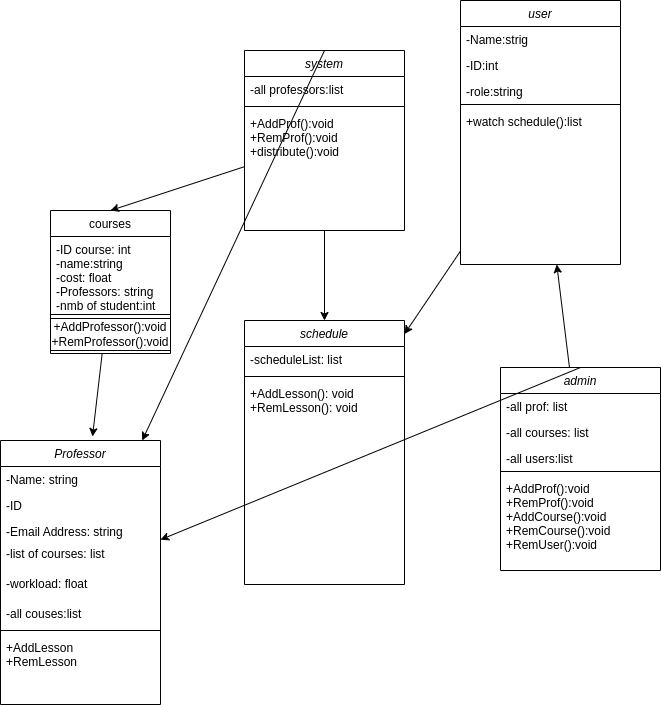

The diagram above was exported from draw.io. Its source (the exported page's mxGraphModel, read from the mxfile embedded in the PNG):
<mxGraphModel dx="1386" dy="840" grid="1" gridSize="10" guides="1" tooltips="1" connect="1" arrows="1" fold="1" page="1" pageScale="1" pageWidth="827" pageHeight="1169" math="0" shadow="0">
  <root>
    <mxCell id="WIyWlLk6GJQsqaUBKTNV-0" />
    <mxCell id="WIyWlLk6GJQsqaUBKTNV-1" parent="WIyWlLk6GJQsqaUBKTNV-0" />
    <mxCell id="zkfFHV4jXpPFQw0GAbJ--0" value="Professor" style="swimlane;fontStyle=2;align=center;verticalAlign=top;childLayout=stackLayout;horizontal=1;startSize=26;horizontalStack=0;resizeParent=1;resizeLast=0;collapsible=1;marginBottom=0;rounded=0;shadow=0;strokeWidth=1;" parent="WIyWlLk6GJQsqaUBKTNV-1" vertex="1">
      <mxGeometry x="90" y="540" width="160" height="264" as="geometry">
        <mxRectangle x="230" y="140" width="160" height="26" as="alternateBounds" />
      </mxGeometry>
    </mxCell>
    <mxCell id="zkfFHV4jXpPFQw0GAbJ--1" value="-Name: string" style="text;align=left;verticalAlign=top;spacingLeft=4;spacingRight=4;overflow=hidden;rotatable=0;points=[[0,0.5],[1,0.5]];portConstraint=eastwest;" parent="zkfFHV4jXpPFQw0GAbJ--0" vertex="1">
      <mxGeometry y="26" width="160" height="26" as="geometry" />
    </mxCell>
    <mxCell id="zkfFHV4jXpPFQw0GAbJ--2" value="-ID" style="text;align=left;verticalAlign=top;spacingLeft=4;spacingRight=4;overflow=hidden;rotatable=0;points=[[0,0.5],[1,0.5]];portConstraint=eastwest;rounded=0;shadow=0;html=0;" parent="zkfFHV4jXpPFQw0GAbJ--0" vertex="1">
      <mxGeometry y="52" width="160" height="26" as="geometry" />
    </mxCell>
    <mxCell id="xgsYxusqr2s52Orevr7c-6" value="-Email Address: string" style="text;align=left;verticalAlign=top;spacingLeft=4;spacingRight=4;overflow=hidden;rotatable=0;points=[[0,0.5],[1,0.5]];portConstraint=eastwest;rounded=0;shadow=0;html=0;" vertex="1" parent="zkfFHV4jXpPFQw0GAbJ--0">
      <mxGeometry y="78" width="160" height="22" as="geometry" />
    </mxCell>
    <mxCell id="zkfFHV4jXpPFQw0GAbJ--3" value="-list of courses: list" style="text;align=left;verticalAlign=top;spacingLeft=4;spacingRight=4;overflow=hidden;rotatable=0;points=[[0,0.5],[1,0.5]];portConstraint=eastwest;rounded=0;shadow=0;html=0;" parent="zkfFHV4jXpPFQw0GAbJ--0" vertex="1">
      <mxGeometry y="100" width="160" height="30" as="geometry" />
    </mxCell>
    <mxCell id="xgsYxusqr2s52Orevr7c-7" value="-workload: float" style="text;align=left;verticalAlign=top;spacingLeft=4;spacingRight=4;overflow=hidden;rotatable=0;points=[[0,0.5],[1,0.5]];portConstraint=eastwest;rounded=0;shadow=0;html=0;" vertex="1" parent="zkfFHV4jXpPFQw0GAbJ--0">
      <mxGeometry y="130" width="160" height="30" as="geometry" />
    </mxCell>
    <mxCell id="xgsYxusqr2s52Orevr7c-19" value="-all couses:list" style="text;align=left;verticalAlign=top;spacingLeft=4;spacingRight=4;overflow=hidden;rotatable=0;points=[[0,0.5],[1,0.5]];portConstraint=eastwest;" vertex="1" parent="zkfFHV4jXpPFQw0GAbJ--0">
      <mxGeometry y="160" width="160" height="26" as="geometry" />
    </mxCell>
    <mxCell id="zkfFHV4jXpPFQw0GAbJ--4" value="" style="line;html=1;strokeWidth=1;align=left;verticalAlign=middle;spacingTop=-1;spacingLeft=3;spacingRight=3;rotatable=0;labelPosition=right;points=[];portConstraint=eastwest;" parent="zkfFHV4jXpPFQw0GAbJ--0" vertex="1">
      <mxGeometry y="186" width="160" height="8" as="geometry" />
    </mxCell>
    <mxCell id="zkfFHV4jXpPFQw0GAbJ--5" value="+AddLesson&#10;+RemLesson" style="text;align=left;verticalAlign=top;spacingLeft=4;spacingRight=4;overflow=hidden;rotatable=0;points=[[0,0.5],[1,0.5]];portConstraint=eastwest;" parent="zkfFHV4jXpPFQw0GAbJ--0" vertex="1">
      <mxGeometry y="194" width="160" height="42" as="geometry" />
    </mxCell>
    <mxCell id="xgsYxusqr2s52Orevr7c-11" value="courses" style="swimlane;fontStyle=0;align=center;verticalAlign=top;childLayout=stackLayout;horizontal=1;startSize=26;horizontalStack=0;resizeParent=1;resizeLast=0;collapsible=1;marginBottom=0;rounded=0;shadow=0;strokeWidth=1;" vertex="1" parent="WIyWlLk6GJQsqaUBKTNV-1">
      <mxGeometry x="140" y="310" width="120" height="143" as="geometry">
        <mxRectangle x="550" y="140" width="160" height="26" as="alternateBounds" />
      </mxGeometry>
    </mxCell>
    <mxCell id="xgsYxusqr2s52Orevr7c-12" value="-ID course: int&#10;-name:string&#10;-cost: float&#10;-Professors: string&#10;-nmb of student:int" style="text;align=left;verticalAlign=top;spacingLeft=4;spacingRight=4;overflow=hidden;rotatable=0;points=[[0,0.5],[1,0.5]];portConstraint=eastwest;" vertex="1" parent="xgsYxusqr2s52Orevr7c-11">
      <mxGeometry y="26" width="120" height="74" as="geometry" />
    </mxCell>
    <mxCell id="xgsYxusqr2s52Orevr7c-13" value="" style="line;html=1;strokeWidth=1;align=left;verticalAlign=middle;spacingTop=-1;spacingLeft=3;spacingRight=3;rotatable=0;labelPosition=right;points=[];portConstraint=eastwest;" vertex="1" parent="xgsYxusqr2s52Orevr7c-11">
      <mxGeometry y="100" width="120" height="8" as="geometry" />
    </mxCell>
    <mxCell id="xgsYxusqr2s52Orevr7c-17" value="+AddProfessor():void&lt;div&gt;+RemProfessor():void&lt;/div&gt;" style="whiteSpace=wrap;html=1;" vertex="1" parent="xgsYxusqr2s52Orevr7c-11">
      <mxGeometry y="108" width="120" height="32" as="geometry" />
    </mxCell>
    <mxCell id="xgsYxusqr2s52Orevr7c-18" value="system" style="swimlane;fontStyle=2;align=center;verticalAlign=top;childLayout=stackLayout;horizontal=1;startSize=26;horizontalStack=0;resizeParent=1;resizeLast=0;collapsible=1;marginBottom=0;rounded=0;shadow=0;strokeWidth=1;" vertex="1" parent="WIyWlLk6GJQsqaUBKTNV-1">
      <mxGeometry x="334" y="150" width="160" height="180" as="geometry">
        <mxRectangle x="230" y="140" width="160" height="26" as="alternateBounds" />
      </mxGeometry>
    </mxCell>
    <mxCell id="xgsYxusqr2s52Orevr7c-20" value="-all professors:list" style="text;align=left;verticalAlign=top;spacingLeft=4;spacingRight=4;overflow=hidden;rotatable=0;points=[[0,0.5],[1,0.5]];portConstraint=eastwest;rounded=0;shadow=0;html=0;" vertex="1" parent="xgsYxusqr2s52Orevr7c-18">
      <mxGeometry y="26" width="160" height="26" as="geometry" />
    </mxCell>
    <mxCell id="xgsYxusqr2s52Orevr7c-24" value="" style="line;html=1;strokeWidth=1;align=left;verticalAlign=middle;spacingTop=-1;spacingLeft=3;spacingRight=3;rotatable=0;labelPosition=right;points=[];portConstraint=eastwest;" vertex="1" parent="xgsYxusqr2s52Orevr7c-18">
      <mxGeometry y="52" width="160" height="8" as="geometry" />
    </mxCell>
    <mxCell id="xgsYxusqr2s52Orevr7c-25" value="+AddProf():void&#10;+RemProf():void&#10;+distribute():void" style="text;align=left;verticalAlign=top;spacingLeft=4;spacingRight=4;overflow=hidden;rotatable=0;points=[[0,0.5],[1,0.5]];portConstraint=eastwest;" vertex="1" parent="xgsYxusqr2s52Orevr7c-18">
      <mxGeometry y="60" width="160" height="94" as="geometry" />
    </mxCell>
    <mxCell id="xgsYxusqr2s52Orevr7c-26" value="admin" style="swimlane;fontStyle=2;align=center;verticalAlign=top;childLayout=stackLayout;horizontal=1;startSize=26;horizontalStack=0;resizeParent=1;resizeLast=0;collapsible=1;marginBottom=0;rounded=0;shadow=0;strokeWidth=1;" vertex="1" parent="WIyWlLk6GJQsqaUBKTNV-1">
      <mxGeometry x="590" y="467" width="160" height="203" as="geometry">
        <mxRectangle x="230" y="140" width="160" height="26" as="alternateBounds" />
      </mxGeometry>
    </mxCell>
    <mxCell id="xgsYxusqr2s52Orevr7c-27" value="-all prof: list" style="text;align=left;verticalAlign=top;spacingLeft=4;spacingRight=4;overflow=hidden;rotatable=0;points=[[0,0.5],[1,0.5]];portConstraint=eastwest;" vertex="1" parent="xgsYxusqr2s52Orevr7c-26">
      <mxGeometry y="26" width="160" height="26" as="geometry" />
    </mxCell>
    <mxCell id="xgsYxusqr2s52Orevr7c-28" value="-all courses: list" style="text;align=left;verticalAlign=top;spacingLeft=4;spacingRight=4;overflow=hidden;rotatable=0;points=[[0,0.5],[1,0.5]];portConstraint=eastwest;rounded=0;shadow=0;html=0;" vertex="1" parent="xgsYxusqr2s52Orevr7c-26">
      <mxGeometry y="52" width="160" height="26" as="geometry" />
    </mxCell>
    <mxCell id="xgsYxusqr2s52Orevr7c-29" value="-all users:list" style="text;align=left;verticalAlign=top;spacingLeft=4;spacingRight=4;overflow=hidden;rotatable=0;points=[[0,0.5],[1,0.5]];portConstraint=eastwest;rounded=0;shadow=0;html=0;" vertex="1" parent="xgsYxusqr2s52Orevr7c-26">
      <mxGeometry y="78" width="160" height="22" as="geometry" />
    </mxCell>
    <mxCell id="xgsYxusqr2s52Orevr7c-32" value="" style="line;html=1;strokeWidth=1;align=left;verticalAlign=middle;spacingTop=-1;spacingLeft=3;spacingRight=3;rotatable=0;labelPosition=right;points=[];portConstraint=eastwest;" vertex="1" parent="xgsYxusqr2s52Orevr7c-26">
      <mxGeometry y="100" width="160" height="8" as="geometry" />
    </mxCell>
    <mxCell id="xgsYxusqr2s52Orevr7c-33" value="+AddProf():void&#10;+RemProf():void&#10;+AddCourse():void&#10;+RemCourse():void&#10;+RemUser():void&#10;" style="text;align=left;verticalAlign=top;spacingLeft=4;spacingRight=4;overflow=hidden;rotatable=0;points=[[0,0.5],[1,0.5]];portConstraint=eastwest;" vertex="1" parent="xgsYxusqr2s52Orevr7c-26">
      <mxGeometry y="108" width="160" height="82" as="geometry" />
    </mxCell>
    <mxCell id="xgsYxusqr2s52Orevr7c-34" value="user" style="swimlane;fontStyle=2;align=center;verticalAlign=top;childLayout=stackLayout;horizontal=1;startSize=26;horizontalStack=0;resizeParent=1;resizeLast=0;collapsible=1;marginBottom=0;rounded=0;shadow=0;strokeWidth=1;" vertex="1" parent="WIyWlLk6GJQsqaUBKTNV-1">
      <mxGeometry x="550" y="100" width="160" height="264" as="geometry">
        <mxRectangle x="230" y="140" width="160" height="26" as="alternateBounds" />
      </mxGeometry>
    </mxCell>
    <mxCell id="xgsYxusqr2s52Orevr7c-35" value="-Name:strig" style="text;align=left;verticalAlign=top;spacingLeft=4;spacingRight=4;overflow=hidden;rotatable=0;points=[[0,0.5],[1,0.5]];portConstraint=eastwest;" vertex="1" parent="xgsYxusqr2s52Orevr7c-34">
      <mxGeometry y="26" width="160" height="26" as="geometry" />
    </mxCell>
    <mxCell id="xgsYxusqr2s52Orevr7c-36" value="-ID:int" style="text;align=left;verticalAlign=top;spacingLeft=4;spacingRight=4;overflow=hidden;rotatable=0;points=[[0,0.5],[1,0.5]];portConstraint=eastwest;rounded=0;shadow=0;html=0;" vertex="1" parent="xgsYxusqr2s52Orevr7c-34">
      <mxGeometry y="52" width="160" height="26" as="geometry" />
    </mxCell>
    <mxCell id="xgsYxusqr2s52Orevr7c-37" value="-role:string" style="text;align=left;verticalAlign=top;spacingLeft=4;spacingRight=4;overflow=hidden;rotatable=0;points=[[0,0.5],[1,0.5]];portConstraint=eastwest;rounded=0;shadow=0;html=0;" vertex="1" parent="xgsYxusqr2s52Orevr7c-34">
      <mxGeometry y="78" width="160" height="22" as="geometry" />
    </mxCell>
    <mxCell id="xgsYxusqr2s52Orevr7c-40" value="" style="line;html=1;strokeWidth=1;align=left;verticalAlign=middle;spacingTop=-1;spacingLeft=3;spacingRight=3;rotatable=0;labelPosition=right;points=[];portConstraint=eastwest;" vertex="1" parent="xgsYxusqr2s52Orevr7c-34">
      <mxGeometry y="100" width="160" height="8" as="geometry" />
    </mxCell>
    <mxCell id="xgsYxusqr2s52Orevr7c-41" value="+watch schedule():list" style="text;align=left;verticalAlign=top;spacingLeft=4;spacingRight=4;overflow=hidden;rotatable=0;points=[[0,0.5],[1,0.5]];portConstraint=eastwest;" vertex="1" parent="xgsYxusqr2s52Orevr7c-34">
      <mxGeometry y="108" width="160" height="42" as="geometry" />
    </mxCell>
    <mxCell id="xgsYxusqr2s52Orevr7c-42" value="schedule" style="swimlane;fontStyle=2;align=center;verticalAlign=top;childLayout=stackLayout;horizontal=1;startSize=26;horizontalStack=0;resizeParent=1;resizeLast=0;collapsible=1;marginBottom=0;rounded=0;shadow=0;strokeWidth=1;" vertex="1" parent="WIyWlLk6GJQsqaUBKTNV-1">
      <mxGeometry x="334" y="420" width="160" height="264" as="geometry">
        <mxRectangle x="230" y="140" width="160" height="26" as="alternateBounds" />
      </mxGeometry>
    </mxCell>
    <mxCell id="xgsYxusqr2s52Orevr7c-43" value="-scheduleList: list" style="text;align=left;verticalAlign=top;spacingLeft=4;spacingRight=4;overflow=hidden;rotatable=0;points=[[0,0.5],[1,0.5]];portConstraint=eastwest;" vertex="1" parent="xgsYxusqr2s52Orevr7c-42">
      <mxGeometry y="26" width="160" height="26" as="geometry" />
    </mxCell>
    <mxCell id="xgsYxusqr2s52Orevr7c-48" value="" style="line;html=1;strokeWidth=1;align=left;verticalAlign=middle;spacingTop=-1;spacingLeft=3;spacingRight=3;rotatable=0;labelPosition=right;points=[];portConstraint=eastwest;" vertex="1" parent="xgsYxusqr2s52Orevr7c-42">
      <mxGeometry y="52" width="160" height="8" as="geometry" />
    </mxCell>
    <mxCell id="xgsYxusqr2s52Orevr7c-49" value="+AddLesson(): void&#10;+RemLesson(): void" style="text;align=left;verticalAlign=top;spacingLeft=4;spacingRight=4;overflow=hidden;rotatable=0;points=[[0,0.5],[1,0.5]];portConstraint=eastwest;" vertex="1" parent="xgsYxusqr2s52Orevr7c-42">
      <mxGeometry y="60" width="160" height="42" as="geometry" />
    </mxCell>
    <mxCell id="xgsYxusqr2s52Orevr7c-56" value="" style="endArrow=classic;html=1;rounded=0;exitX=0.5;exitY=0;exitDx=0;exitDy=0;" edge="1" parent="WIyWlLk6GJQsqaUBKTNV-1" source="xgsYxusqr2s52Orevr7c-18" target="zkfFHV4jXpPFQw0GAbJ--0">
      <mxGeometry width="50" height="50" relative="1" as="geometry">
        <mxPoint x="400" y="460" as="sourcePoint" />
        <mxPoint x="450" y="410" as="targetPoint" />
      </mxGeometry>
    </mxCell>
    <mxCell id="xgsYxusqr2s52Orevr7c-57" value="" style="endArrow=classic;html=1;rounded=0;entryX=0.5;entryY=0;entryDx=0;entryDy=0;" edge="1" parent="WIyWlLk6GJQsqaUBKTNV-1" source="xgsYxusqr2s52Orevr7c-18" target="xgsYxusqr2s52Orevr7c-42">
      <mxGeometry width="50" height="50" relative="1" as="geometry">
        <mxPoint x="400" y="460" as="sourcePoint" />
        <mxPoint x="450" y="410" as="targetPoint" />
      </mxGeometry>
    </mxCell>
    <mxCell id="xgsYxusqr2s52Orevr7c-58" value="" style="endArrow=classic;html=1;rounded=0;" edge="1" parent="WIyWlLk6GJQsqaUBKTNV-1" source="xgsYxusqr2s52Orevr7c-34" target="xgsYxusqr2s52Orevr7c-42">
      <mxGeometry width="50" height="50" relative="1" as="geometry">
        <mxPoint x="400" y="460" as="sourcePoint" />
        <mxPoint x="450" y="410" as="targetPoint" />
      </mxGeometry>
    </mxCell>
    <mxCell id="xgsYxusqr2s52Orevr7c-59" value="" style="endArrow=classic;html=1;rounded=0;exitX=0.431;exitY=0;exitDx=0;exitDy=0;exitPerimeter=0;" edge="1" parent="WIyWlLk6GJQsqaUBKTNV-1" source="xgsYxusqr2s52Orevr7c-26" target="xgsYxusqr2s52Orevr7c-34">
      <mxGeometry width="50" height="50" relative="1" as="geometry">
        <mxPoint x="400" y="460" as="sourcePoint" />
        <mxPoint x="450" y="410" as="targetPoint" />
      </mxGeometry>
    </mxCell>
    <mxCell id="xgsYxusqr2s52Orevr7c-60" value="" style="endArrow=classic;html=1;rounded=0;exitX=0.5;exitY=0;exitDx=0;exitDy=0;" edge="1" parent="WIyWlLk6GJQsqaUBKTNV-1" source="xgsYxusqr2s52Orevr7c-26" target="zkfFHV4jXpPFQw0GAbJ--0">
      <mxGeometry width="50" height="50" relative="1" as="geometry">
        <mxPoint x="400" y="460" as="sourcePoint" />
        <mxPoint x="450" y="410" as="targetPoint" />
      </mxGeometry>
    </mxCell>
    <mxCell id="xgsYxusqr2s52Orevr7c-61" value="" style="endArrow=classic;html=1;rounded=0;entryX=0.5;entryY=0;entryDx=0;entryDy=0;" edge="1" parent="WIyWlLk6GJQsqaUBKTNV-1" source="xgsYxusqr2s52Orevr7c-18" target="xgsYxusqr2s52Orevr7c-11">
      <mxGeometry width="50" height="50" relative="1" as="geometry">
        <mxPoint x="200" y="230" as="sourcePoint" />
        <mxPoint x="450" y="410" as="targetPoint" />
      </mxGeometry>
    </mxCell>
    <mxCell id="xgsYxusqr2s52Orevr7c-63" value="" style="endArrow=classic;html=1;rounded=0;entryX=0.575;entryY=-0.015;entryDx=0;entryDy=0;entryPerimeter=0;" edge="1" parent="WIyWlLk6GJQsqaUBKTNV-1" source="xgsYxusqr2s52Orevr7c-11" target="zkfFHV4jXpPFQw0GAbJ--0">
      <mxGeometry width="50" height="50" relative="1" as="geometry">
        <mxPoint x="400" y="460" as="sourcePoint" />
        <mxPoint x="450" y="410" as="targetPoint" />
      </mxGeometry>
    </mxCell>
  </root>
</mxGraphModel>